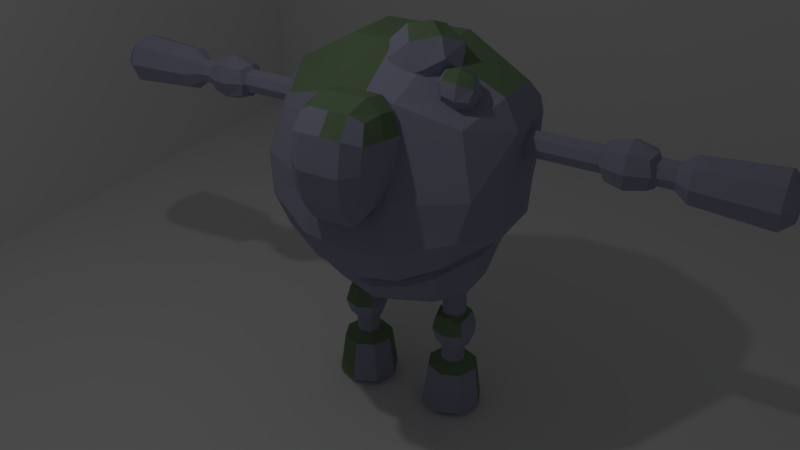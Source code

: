# Source: HommeCaillou.blend  (saved by Blender 2.79.0; exported with 4.5.12 LTS)
import bpy
from mathutils import Matrix  # noqa: F401  (used for matrix-valued properties, if any)

bpy.ops.wm.read_factory_settings(use_empty=True)
scene = bpy.context.scene
scene.name = 'Scene'

# ---- collections
col_collection_1 = bpy.data.collections.new('Collection 1'); scene.collection.children.link(col_collection_1)

# ---- materials (node trees are filled in below, after node groups)
mat_stoneskin = bpy.data.materials.new('stoneskin')
mat_stoneskin.alpha_threshold = 0.0
mat_stoneskin.use_transparent_shadow = False
mat_stoneskin.diffuse_color = (0.3704, 0.3794, 0.5105, 1.0)
mat_stoneskin.roughness = 0.5
mat_stoneskin.specular_intensity = 0.0
mat_stoneskin.line_color = (0.0, 0.0, 0.0, 1.0)
mat_moss = bpy.data.materials.new('moss')
mat_moss.alpha_threshold = 0.0
mat_moss.use_transparent_shadow = False
mat_moss.diffuse_color = (0.1983, 0.2957, 0.1666, 1.0)
mat_moss.roughness = 0.5
mat_moss.specular_intensity = 0.0

# ---- material node trees

# ---- world
world_world = bpy.data.worlds.new('World'); scene.world = world_world
world_world.color = (0.05088, 0.05088, 0.05088)
world_world.use_sun_shadow = False
world_world.sun_shadow_jitter_overblur = 0.0
world_world.cycles.sampling_method = 'MANUAL'

# ---- cameras
cam_camera = bpy.data.cameras.new('Camera')
cam_camera.clip_end = 100.0
cam_camera.lens = 35.0
cam_camera.sensor_width = 32.0
cam_camera.sensor_height = 18.0
cam_camera.ortho_scale = 7.314
cam_camera.dof.focus_distance = 0.0
cam_camera.dof.aperture_fstop = 128.0

# ---- lights
light_lamp = bpy.data.lights.new('Lamp', 'POINT')
light_lamp.transmission_factor = 0.0
light_lamp.cutoff_distance = 30.0
light_lamp.energy = 100.0
light_lamp.shadow_buffer_clip_start = 1.001
light_lamp.shadow_soft_size = 0.1
light_lamp.shadow_maximum_resolution = 0.006
light_lamp.use_absolute_resolution = True

# ---- meshes
me_plane = bpy.data.meshes.new('Plane')
me_plane.from_pydata([(-1.0, -1.0, 0.0), (1.0, -1.0, 0.0), (-1.0, 1.0, 0.0), (1.0, 1.0, 0.0), (-1.0, 1.0, 1.027), (1.0, 1.0, 1.027), (-1.0, -1.0, 1.022), (-1.0, 1.0, 1.022)], [], [(0, 1, 3, 2), (2, 3, 5, 4), (0, 2, 7, 6)])
me_plane.use_remesh_preserve_volume = False
me_plane.use_remesh_preserve_attributes = False
me_plane.use_mirror_vertex_groups = False
me_plane.update()
me_cube = bpy.data.meshes.new('Cube')
me_cube.from_pydata([(0.748, 0.6896, -0.6905), (0.748, -0.6868, -0.6905), (1.0, 0.7963, 1.299), (1.0, -0.7985, 1.299), (0.8591, 0.2443, -0.8886), (0.8591, -0.2414, -0.8886), (0.4238, 0.7626, -0.7673), (-0.702, 0.6625, 0.04523), (1.11, 0.8842, 1.126), (0.4238, -0.7854, -0.7673), (-0.6712, 0.6471, -0.1375), (1.199, -0.9573, 0.6553), (1.199, 0.2803, 1.497), (1.199, -0.2825, 1.497), (0.3529, 0.955, 1.497), (0.3529, -0.9573, 1.497), (0.399, 1.132, 1.105), (0.8674, -0.2313, -0.08373), (0.8406, -0.2276, -0.2647), (0.4361, -1.277, 0.5787), (0.8406, 0.2392, -0.2647), (0.8674, 0.2428, -0.08373), (1.37, 0.3085, 1.196), (1.37, -0.3107, 1.196), (0.4866, 0.3467, 1.896), (0.4866, -0.3489, 1.896), (0.4842, 0.2891, -1.091), (0.4842, -0.3119, -1.091), (0.35, -0.977, 0.7029), (0.35, -1.622, 0.706), (0.35, -0.8508, 1.363), (0.35, -1.473, 1.482), (0.392, -1.205, 0.6032), (0.392, -1.435, 0.5893), (0.2132, -0.9261, 0.6334), (0.392, -0.8693, 0.9301), (0.392, -0.8273, 1.15), (0.2132, -1.7, 0.6316), (0.392, -1.625, 1.026), (0.392, -1.574, 1.292), (0.392, -1.04, 1.463), (0.392, -1.26, 1.505), (0.2132, -0.777, 1.413), (0.2132, -1.523, 1.556), (0.2308, -0.6946, 1.167), (0.2308, -0.7525, 0.8646), (0.2308, -1.759, 1.001), (0.2308, -1.691, 1.358), (0.4768, -1.119, 0.9138), (0.4768, -1.396, 0.9365), (0.4768, -1.057, 1.237), (0.4768, -1.328, 1.289), (0.2415, -0.9905, 1.583), (0.2415, -1.262, 1.635), (0.2308, -1.195, 0.4313), (0.2308, -1.517, 0.3864), (1.142, 0.824, 0.3468), (1.097, -1.049, 0.2188), (0.469, 1.132, 0.3043), (0.469, -1.369, 0.063), (1.312, 0.3276, 0.508), (1.312, -0.3298, 0.508), (1.255, 0.1033, 1.063), (1.255, 0.146, 0.9601), (2.166, 0.146, 0.9601), (0.9745, 0.146, 0.9601), (2.166, 0.1033, 1.063), (0.9745, 0.1033, 1.063), (2.166, -2.431e-07, 1.106), (0.9745, 2.559e-08, 1.106), (2.166, -0.1033, 1.063), (0.9745, -0.1033, 1.063), (2.166, -0.146, 0.9601), (0.9745, -0.146, 0.9601), (2.166, -0.1033, 0.8568), (0.9745, -0.1033, 0.8568), (2.166, -1.958e-07, 0.8141), (0.9745, 7.295e-08, 0.8141), (2.166, 0.1033, 0.8568), (0.9745, 0.1033, 0.8568), (1.255, -2.041e-08, 1.106), (1.255, -0.1033, 1.063), (1.255, -0.146, 0.9601), (1.255, -0.1033, 0.8568), (1.255, 2.695e-08, 0.8141), (1.255, 0.1033, 0.8568), (2.206, -0.1568, 0.8097), (2.206, -0.1568, 1.123), (2.206, 0.1568, 0.8097), (2.206, 0.1568, 1.123), (2.611, -0.1568, 0.8097), (2.611, -0.1568, 1.123), (2.611, 0.1568, 0.8097), (2.611, 0.1568, 1.123), (2.16, -9.011e-08, 0.7745), (2.16, -0.192, 0.9665), (2.16, -9.011e-08, 1.158), (2.16, 0.192, 0.9665), (2.408, 0.192, 0.7745), (2.408, 0.192, 1.158), (2.656, 0.192, 0.9665), (2.656, -9.011e-08, 0.7745), (2.656, -9.011e-08, 1.158), (2.656, -0.192, 0.9665), (2.408, -0.192, 0.7745), (2.408, -0.192, 1.158), (2.408, -9.011e-08, 0.6949), (2.057, -9.011e-08, 0.9665), (2.408, 0.2715, 0.9665), (2.759, -9.011e-08, 0.9665), (2.408, -0.2715, 0.9665), (2.408, -9.011e-08, 1.238), (2.863, 0.1033, 1.063), (2.863, 0.146, 0.9601), (3.929, 0.1615, 0.832), (2.583, 0.146, 0.9601), (3.929, 3.411e-08, 0.7789), (2.583, 0.1033, 1.063), (3.929, -0.1615, 0.832), (2.583, 2.559e-08, 1.106), (3.929, -0.2284, 0.9601), (2.583, -0.1033, 1.063), (3.929, -0.1615, 1.088), (2.583, -0.146, 0.9601), (3.929, -3.998e-08, 1.141), (2.583, -0.1033, 0.8568), (3.929, 0.2284, 0.9601), (2.583, 7.295e-08, 0.8141), (3.929, 0.1615, 1.088), (2.583, 0.1033, 0.8568), (2.863, -2.041e-08, 1.106), (2.863, -0.1033, 1.063), (2.863, -0.146, 0.9601), (2.863, -0.1033, 0.8568), (2.863, 2.695e-08, 0.8141), (2.863, 0.1033, 0.8568), (3.009, -0.1789, 1.139), (3.009, -0.2531, 0.9601), (3.009, -0.1789, 0.7811), (3.009, 0.1789, 1.139), (3.009, 0.1789, 0.7811), (3.009, 0.2531, 0.9601), (3.009, -4.094e-08, 1.213), (3.009, 4.114e-08, 0.707), (3.806, -0.2204, 1.181), (3.806, -0.2204, 0.7397), (3.806, 0.2204, 1.181), (3.806, 0.3117, 0.9601), (3.806, -5.335e-08, 1.272), (3.806, 4.776e-08, 0.6484), (3.806, -0.3117, 0.9601), (3.806, 0.2204, 0.7397), (0.7006, 0.1033, -0.9916), (0.5974, 0.146, -0.9916), (0.5974, 0.146, -1.443), (0.5974, 0.146, -0.8145), (0.7006, 0.1033, -1.443), (0.7006, 0.1033, -0.8145), (0.7434, 9.837e-08, -1.443), (0.7434, 2.069e-07, -0.8145), (0.7006, -0.1033, -1.443), (0.7006, -0.1033, -0.8145), (0.5974, -0.146, -1.443), (0.5974, -0.146, -0.8145), (0.4941, -0.1033, -1.443), (0.4941, -0.1033, -0.8145), (0.4513, 1.065e-07, -1.443), (0.4513, 2.151e-07, -0.8145), (0.4941, 0.1033, -1.443), (0.4941, 0.1033, -0.8145), (0.7434, 1.986e-07, -0.9916), (0.7006, -0.1033, -0.9916), (0.5974, -0.146, -0.9916), (0.4941, -0.1033, -0.9916), (0.4513, 2.067e-07, -0.9916), (0.4941, 0.1033, -0.9916), (0.447, -0.1568, -1.39), (0.7605, -0.1568, -1.39), (0.447, 0.1568, -1.39), (0.7605, 0.1568, -1.39), (0.447, -0.1568, -1.738), (0.7605, -0.1568, -1.738), (0.447, 0.1568, -1.738), (0.7605, 0.1568, -1.738), (0.4117, 2.06e-07, -1.351), (0.6037, -0.192, -1.351), (0.7957, 2.576e-07, -1.351), (0.6037, 0.192, -1.351), (0.4117, 0.192, -1.564), (0.7957, 0.192, -1.564), (0.6037, 0.192, -1.777), (0.4117, 2.726e-07, -1.777), (0.7957, 3.242e-07, -1.777), (0.6037, -0.192, -1.777), (0.4117, -0.192, -1.564), (0.7957, -0.192, -1.564), (0.3322, 2.286e-07, -1.564), (0.6037, 2.18e-07, -1.263), (0.6037, 0.2715, -1.564), (0.6037, 3.122e-07, -1.865), (0.6037, -0.2715, -1.564), (0.8753, 3.016e-07, -1.564), (0.7006, 0.1033, -2.008), (0.5974, 0.146, -2.008), (0.4426, 0.1951, -2.657), (0.5974, 0.146, -1.711), (0.3785, 5.798e-07, -2.657), (0.7006, 0.1033, -1.711), (0.4426, -0.1951, -2.657), (0.7434, 4.231e-07, -1.711), (0.5974, -0.276, -2.657), (0.7006, -0.1033, -1.711), (0.7522, -0.1951, -2.657), (0.5974, -0.146, -1.711), (0.8163, 5.492e-07, -2.657), (0.4941, -0.1033, -1.711), (0.5974, 0.276, -2.657), (0.4513, 4.312e-07, -1.711), (0.7522, 0.1951, -2.657), (0.4941, 0.1033, -1.711), (0.7434, 4.147e-07, -2.008), (0.7006, -0.1033, -2.008), (0.5974, -0.146, -2.008), (0.4941, -0.1033, -2.008), (0.4513, 4.228e-07, -2.008), (0.4941, 0.1033, -2.008), (0.8136, -0.2162, -2.1), (0.5974, -0.3058, -2.1), (0.3811, -0.2162, -2.1), (0.8136, 0.2162, -2.1), (0.3811, 0.2162, -2.1), (0.5974, 0.3058, -2.1), (0.9031, 4.104e-07, -2.1), (0.2916, 4.274e-07, -2.1), (0.8637, -0.2663, -2.628), (0.3311, -0.2663, -2.628), (0.8637, 0.2663, -2.628), (0.5974, 0.3766, -2.628), (0.974, 5.343e-07, -2.628), (0.2207, 5.552e-07, -2.628), (0.5974, -0.3766, -2.628), (0.3311, 0.2663, -2.628), (-0.748, 0.6896, -0.6905), (-0.748, -0.6868, -0.6905), (-1.0, 0.7963, 1.299), (-1.0, -0.7985, 1.299), (-0.8591, 0.2443, -0.8886), (-0.8591, -0.2414, -0.8886), (-0.4238, 0.7626, -0.7673), (0.3428, -0.7024, -0.5335), (-1.11, 0.8842, 1.126), (-0.4238, -0.7854, -0.7673), (0.3421, -0.7543, -0.3928), (-1.199, -0.9573, 0.6553), (-1.199, 0.2803, 1.497), (-1.199, -0.2825, 1.497), (-0.3529, 0.955, 1.497), (-0.3529, -0.9573, 1.497), (-0.399, 1.132, 1.105), (0.3407, 0.8307, -0.09491), (0.3437, 0.7965, -0.2602), (-0.4361, -1.277, 0.5787), (0.6276, -0.6782, -0.1875), (0.5994, -0.6449, -0.3582), (-1.37, 0.3085, 1.196), (-1.37, -0.3107, 1.196), (-0.4866, 0.3467, 1.896), (-0.4866, -0.3489, 1.896), (-0.4842, 0.2891, -1.091), (-0.4842, -0.3119, -1.091), (-0.35, -0.977, 0.7029), (-0.35, -1.622, 0.706), (-0.35, -0.8508, 1.363), (-0.35, -1.473, 1.482), (-0.392, -1.205, 0.6032), (-0.392, -1.435, 0.5893), (-0.2132, -0.9261, 0.6334), (-0.392, -0.8693, 0.9301), (-0.392, -0.8273, 1.15), (-0.2132, -1.7, 0.6316), (-0.392, -1.625, 1.026), (-0.392, -1.574, 1.292), (-0.392, -1.04, 1.463), (-0.392, -1.26, 1.505), (-0.2132, -0.777, 1.413), (-0.2132, -1.523, 1.556), (-0.2308, -0.6946, 1.167), (-0.2308, -0.7525, 0.8646), (-0.2308, -1.759, 1.001), (-0.2308, -1.691, 1.358), (-0.4768, -1.119, 0.9138), (-0.4768, -1.396, 0.9365), (-0.4768, -1.057, 1.237), (-0.4768, -1.328, 1.289), (-0.2415, -0.9905, 1.583), (-0.2415, -1.262, 1.635), (-0.2308, -1.195, 0.4313), (-0.2308, -1.517, 0.3864), (0.0, -0.9261, 0.6334), (0.0, -1.7, 0.6316), (0.0, -0.777, 1.413), (0.0, -1.523, 1.556), (0.0, -0.6946, 1.167), (0.0, -0.7525, 0.8646), (0.0, -1.759, 1.001), (0.0, -1.691, 1.358), (0.0, -0.9905, 1.583), (0.0, -1.262, 1.635), (0.0, -1.195, 0.4313), (0.0, -1.517, 0.3864), (2.372e-09, 0.8266, -0.8886), (2.372e-09, -0.8238, -0.8886), (0.0, 0.955, 1.497), (0.0, -0.9573, 1.497), (0.0, 1.132, 1.105), (0.6712, 0.6471, -0.1375), (0.702, 0.6625, 0.04523), (0.0, -1.277, 0.5787), (0.0, 0.3467, 1.896), (0.0, -0.3489, 1.896), (2.372e-09, 0.3363, -1.214), (2.372e-09, -0.3334, -1.214), (-1.126, 0.872, 0.3312), (-1.097, -1.049, 0.2188), (-0.469, 1.132, 0.3043), (-0.469, -1.369, 0.063), (-1.312, 0.3276, 0.508), (-1.312, -0.3298, 0.508), (0.0, -1.369, 0.005867), (0.0, 1.173, 0.3043), (-1.255, 0.1033, 1.063), (-1.255, 0.146, 0.9601), (-2.166, 0.146, 0.9601), (-0.9745, 0.146, 0.9601), (-2.166, 0.1033, 1.063), (-0.9745, 0.1033, 1.063), (-2.166, -2.431e-07, 1.106), (-0.9745, 2.559e-08, 1.106), (-2.166, -0.1033, 1.063), (-0.9745, -0.1033, 1.063), (-2.166, -0.146, 0.9601), (-0.9745, -0.146, 0.9601), (-2.166, -0.1033, 0.8568), (-0.9745, -0.1033, 0.8568), (-2.166, -1.958e-07, 0.8141), (-0.9745, 7.295e-08, 0.8141), (-2.166, 0.1033, 0.8568), (-0.9745, 0.1033, 0.8568), (-1.255, -2.041e-08, 1.106), (-1.255, -0.1033, 1.063), (-1.255, -0.146, 0.9601), (-1.255, -0.1033, 0.8568), (-1.255, 2.695e-08, 0.8141), (-1.255, 0.1033, 0.8568), (-2.206, -0.1568, 0.8097), (-2.206, -0.1568, 1.123), (-2.206, 0.1568, 0.8097), (-2.206, 0.1568, 1.123), (-2.611, -0.1568, 0.8097), (-2.611, -0.1568, 1.123), (-2.611, 0.1568, 0.8097), (-2.611, 0.1568, 1.123), (-2.16, -9.011e-08, 0.7745), (-2.16, -0.192, 0.9665), (-2.16, -9.011e-08, 1.158), (-2.16, 0.192, 0.9665), (-2.408, 0.192, 0.7745), (-2.408, 0.192, 1.158), (-2.656, 0.192, 0.9665), (-2.656, -9.011e-08, 0.7745), (-2.656, -9.011e-08, 1.158), (-2.656, -0.192, 0.9665), (-2.408, -0.192, 0.7745), (-2.408, -0.192, 1.158), (-2.408, -9.011e-08, 0.6949), (-2.057, -9.011e-08, 0.9665), (-2.408, 0.2715, 0.9665), (-2.759, -9.011e-08, 0.9665), (-2.408, -0.2715, 0.9665), (-2.408, -9.011e-08, 1.238), (-2.863, 0.1033, 1.063), (-2.863, 0.146, 0.9601), (-3.929, 0.1615, 0.832), (-2.583, 0.146, 0.9601), (-3.929, 3.411e-08, 0.7789), (-2.583, 0.1033, 1.063), (-3.929, -0.1615, 0.832), (-2.583, 2.559e-08, 1.106), (-3.929, -0.2284, 0.9601), (-2.583, -0.1033, 1.063), (-3.929, -0.1615, 1.088), (-2.583, -0.146, 0.9601), (-3.929, -3.998e-08, 1.141), (-2.583, -0.1033, 0.8568), (-3.929, 0.2284, 0.9601), (-2.583, 7.295e-08, 0.8141), (-3.929, 0.1615, 1.088), (-2.583, 0.1033, 0.8568), (-2.863, -2.041e-08, 1.106), (-2.863, -0.1033, 1.063), (-2.863, -0.146, 0.9601), (-2.863, -0.1033, 0.8568), (-2.863, 2.695e-08, 0.8141), (-2.863, 0.1033, 0.8568), (-3.009, -0.1789, 1.139), (-3.009, -0.2531, 0.9601), (-3.009, -0.1789, 0.7811), (-3.009, 0.1789, 1.139), (-3.009, 0.1789, 0.7811), (-3.009, 0.2531, 0.9601), (-3.009, -4.094e-08, 1.213), (-3.009, 4.114e-08, 0.707), (-3.806, -0.2204, 1.181), (-3.806, -0.2204, 0.7397), (-3.806, 0.2204, 1.181), (-3.806, 0.3117, 0.9601), (-3.806, -5.335e-08, 1.272), (-3.806, 4.776e-08, 0.6484), (-3.806, -0.3117, 0.9601), (-3.806, 0.2204, 0.7397), (-0.7006, 0.1033, -0.9916), (-0.5974, 0.146, -0.9916), (-0.5974, 0.146, -1.443), (-0.5974, 0.146, -0.8145), (-0.7006, 0.1033, -1.443), (-0.7006, 0.1033, -0.8145), (-0.7434, 9.837e-08, -1.443), (-0.7434, 2.069e-07, -0.8145), (-0.7006, -0.1033, -1.443), (-0.7006, -0.1033, -0.8145), (-0.5974, -0.146, -1.443), (-0.5974, -0.146, -0.8145), (-0.4941, -0.1033, -1.443), (-0.4941, -0.1033, -0.8145), (-0.4513, 1.065e-07, -1.443), (-0.4513, 2.151e-07, -0.8145), (-0.4941, 0.1033, -1.443), (-0.4941, 0.1033, -0.8145), (-0.7434, 1.986e-07, -0.9916), (-0.7006, -0.1033, -0.9916), (-0.5974, -0.146, -0.9916), (-0.4941, -0.1033, -0.9916), (-0.4513, 2.067e-07, -0.9916), (-0.4941, 0.1033, -0.9916), (-0.447, -0.1568, -1.39), (-0.7605, -0.1568, -1.39), (-0.447, 0.1568, -1.39), (-0.7605, 0.1568, -1.39), (-0.447, -0.1568, -1.738), (-0.7605, -0.1568, -1.738), (-0.447, 0.1568, -1.738), (-0.7605, 0.1568, -1.738), (-0.4117, 2.06e-07, -1.351), (-0.6037, -0.192, -1.351), (-0.7957, 2.576e-07, -1.351), (-0.6037, 0.192, -1.351), (-0.4117, 0.192, -1.564), (-0.7957, 0.192, -1.564), (-0.6037, 0.192, -1.777), (-0.4117, 2.726e-07, -1.777), (-0.7957, 3.242e-07, -1.777), (-0.6037, -0.192, -1.777), (-0.4117, -0.192, -1.564), (-0.7957, -0.192, -1.564), (-0.3322, 2.286e-07, -1.564), (-0.6037, 2.18e-07, -1.263), (-0.6037, 0.2715, -1.564), (-0.6037, 3.122e-07, -1.865), (-0.6037, -0.2715, -1.564), (-0.8753, 3.016e-07, -1.564), (-0.7006, 0.1033, -2.008), (-0.5974, 0.146, -2.008), (-0.4426, 0.1951, -2.657), (-0.5974, 0.146, -1.711), (-0.3785, 5.798e-07, -2.657), (-0.7006, 0.1033, -1.711), (-0.4426, -0.1951, -2.657), (-0.7434, 4.231e-07, -1.711), (-0.5974, -0.276, -2.657), (-0.7006, -0.1033, -1.711), (-0.7522, -0.1951, -2.657), (-0.5974, -0.146, -1.711), (-0.8163, 5.492e-07, -2.657), (-0.4941, -0.1033, -1.711), (-0.5974, 0.276, -2.657), (-0.4513, 4.312e-07, -1.711), (-0.7522, 0.1951, -2.657), (-0.4941, 0.1033, -1.711), (-0.7434, 4.147e-07, -2.008), (-0.7006, -0.1033, -2.008), (-0.5974, -0.146, -2.008), (-0.4941, -0.1033, -2.008), (-0.4513, 4.228e-07, -2.008), (-0.4941, 0.1033, -2.008), (-0.8136, -0.2162, -2.1), (-0.5974, -0.3058, -2.1), (-0.3811, -0.2162, -2.1), (-0.8136, 0.2162, -2.1), (-0.3811, 0.2162, -2.1), (-0.5974, 0.3058, -2.1), (-0.9031, 4.104e-07, -2.1), (-0.2916, 4.274e-07, -2.1), (-0.8637, -0.2663, -2.628), (-0.3311, -0.2663, -2.628), (-0.8637, 0.2663, -2.628), (-0.5974, 0.3766, -2.628), (-0.974, 5.343e-07, -2.628), (-0.2207, 5.552e-07, -2.628), (-0.5974, -0.3766, -2.628), (-0.3311, 0.2663, -2.628), (0.2964, -0.289, 1.38), (0.2446, -0.6349, 1.645), (0.02683, -0.04616, 1.656), (-0.02494, -0.392, 1.921), (0.7093, -0.1739, 1.594), (0.6575, -0.5197, 1.859), (0.4397, 0.06901, 1.87), (0.388, -0.2768, 2.135), (0.121, -0.1417, 1.465), (0.2544, -0.5022, 1.458), (0.0576, -0.5652, 1.789), (-0.07574, -0.2047, 1.796), (0.2088, 0.07758, 1.764), (0.1454, -0.346, 2.089), (0.43, -0.06367, 2.057), (0.6267, -0.0006252, 1.726), (0.5633, -0.4242, 2.05), (0.7601, -0.3611, 1.719), (0.5389, -0.2199, 1.426), (0.4755, -0.6434, 1.751), (0.2973, -0.5824, 1.987), (0.387, 0.01657, 1.528), (0.5756, -0.4933, 1.518), (0.6998, -0.1832, 1.942), (0.1088, -0.07259, 1.996), (-0.01543, -0.3827, 1.573), (0.6744, -0.5367, 1.446), (0.7377, -0.7312, 1.58), (0.6517, -0.4014, 1.66), (0.7149, -0.5959, 1.794), (0.9307, -0.4775, 1.4), (0.994, -0.672, 1.535), (0.908, -0.3422, 1.614), (0.9712, -0.5367, 1.749), (0.6272, -0.4539, 1.543), (0.6798, -0.6558, 1.494), (0.7046, -0.6921, 1.708), (0.652, -0.4901, 1.756), (0.7702, -0.3347, 1.646), (0.8476, -0.5729, 1.811), (0.9659, -0.4176, 1.7), (0.9411, -0.3813, 1.487), (1.018, -0.6195, 1.651), (0.9937, -0.5833, 1.438), (0.798, -0.5005, 1.384), (0.8755, -0.7387, 1.548), (0.8776, -0.7051, 1.714), (0.7681, -0.3683, 1.481), (0.8425, -0.6539, 1.412), (1.045, -0.4854, 1.558), (0.8032, -0.4195, 1.783), (0.6009, -0.588, 1.637), (-0.6276, -0.6782, -0.1875), (-0.5994, -0.6449, -0.3582), (-0.3407, 0.8307, -0.09491), (-0.3437, 0.7965, -0.2602), (-0.3428, -0.7024, -0.5335), (-0.3421, -0.7543, -0.3928), (-0.8406, 0.2392, -0.2647), (-0.8674, 0.2428, -0.08373), (-0.8674, -0.2313, -0.08373), (-0.8406, -0.2276, -0.2647), (9.124e-09, 0.8564, -0.2628), (9.124e-09, 0.8821, -0.09469), (9.124e-09, -0.7527, -0.5049), (9.124e-09, -0.7096, -0.6519), (1.043, 0.955, 0.1157), (0.9674, 0.9051, 0.0453), (0.8648, -0.9423, -0.1875), (0.9441, -1.006, -0.1205), (0.4694, 1.137, -0.09485), (0.4917, 1.206, -0.02991), (0.4951, -1.134, -0.3472), (0.4707, -1.046, -0.3927), (1.269, 0.3419, -0.0102), (1.195, 0.3268, -0.08367), (1.195, -0.3264, -0.08367), (1.269, -0.3442, -0.0102), (-0.9674, 0.9051, 0.0453), (-1.043, 0.955, 0.1157), (-0.9441, -1.006, -0.1205), (-0.8648, -0.9423, -0.1875), (-0.4917, 1.206, -0.02991), (-0.4694, 1.137, -0.09485), (-0.4707, -1.046, -0.3927), (-0.4951, -1.134, -0.3472), (-1.195, 0.3268, -0.08367), (-1.269, 0.3419, -0.0102), (-1.269, -0.3442, -0.0102), (-1.195, -0.3264, -0.08367), (2.064e-09, 1.207, -0.09463), (0.0, 1.275, -0.02951), (0.0, -1.13, -0.4576), (2.111e-09, -1.043, -0.5048), (0.7955, 0.7627, -0.1374), (0.8312, 0.7922, -0.2084), (0.7521, -0.7909, -0.423), (0.7102, -0.7684, -0.3582), (0.4308, 0.9661, -0.3231), (0.4072, 0.9395, -0.2601), (0.4056, -0.8354, -0.5334), (0.4288, -0.8606, -0.5967), (0.9961, 0.2792, -0.2646), (1.035, 0.2893, -0.3311), (1.035, -0.2865, -0.3311), (0.9961, -0.2739, -0.2646), (-0.8312, 0.7922, -0.2084), (-0.7955, 0.7627, -0.1374), (-0.7102, -0.7684, -0.3582), (-0.7521, -0.7909, -0.423), (-0.4072, 0.9395, -0.2601), (-0.4308, 0.9661, -0.3231), (-0.4288, -0.8606, -0.5967), (-0.4056, -0.8354, -0.5334), (-1.035, 0.2893, -0.3311), (-0.9961, 0.2792, -0.2646), (-0.9961, -0.2739, -0.2646), (-1.035, -0.2865, -0.3311), (2.372e-09, 1.045, -0.3277), (4.26e-09, 1.01, -0.2627), (4.308e-09, -0.8436, -0.6519), (2.372e-09, -0.8768, -0.7185)], [], [(23, 13, 3, 11), (2, 8, 16, 14), (609, 629, 572, 260), (577, 585, 21, 316), (586, 578, 262, 17), (57, 11, 19, 59), (11, 3, 15, 19), (607, 615, 18, 263), (61, 23, 11, 57), (578, 583, 252, 262), (618, 623, 566, 563), (56, 8, 22, 60), (60, 22, 23, 61), (8, 2, 12, 22), (22, 12, 13, 23), (13, 25, 15, 3), (2, 14, 24, 12), (12, 24, 25, 13), (0, 4, 26, 6), (4, 5, 27, 26), (5, 1, 9, 27), (51, 41, 31, 39), (30, 36, 44, 42), (36, 35, 45, 44), (35, 28, 34, 45), (29, 38, 46, 37), (38, 39, 47, 46), (39, 31, 43, 47), (33, 49, 38, 29), (49, 51, 39, 38), (28, 35, 48, 32), (32, 48, 49, 33), (35, 36, 50, 48), (48, 50, 51, 49), (36, 30, 40, 50), (50, 40, 41, 51), (41, 53, 43, 31), (30, 42, 52, 40), (40, 52, 53, 41), (28, 32, 54, 34), (32, 33, 55, 54), (33, 29, 37, 55), (55, 37, 299, 309), (54, 55, 309, 308), (34, 54, 308, 298), (52, 306, 307, 53), (42, 300, 306, 52), (53, 307, 301, 43), (47, 43, 301, 305), (46, 47, 305, 304), (37, 46, 304, 299), (45, 34, 298, 303), (44, 45, 303, 302), (42, 44, 302, 300), (27, 9, 311, 321), (26, 27, 321, 320), (6, 26, 320, 310), (24, 318, 319, 25), (14, 312, 318, 24), (25, 319, 313, 15), (19, 15, 313, 317), (59, 19, 317, 328), (585, 586, 17, 21), (583, 603, 574, 252), (615, 612, 20, 18), (14, 16, 314, 312), (16, 58, 329, 314), (588, 593, 564, 7), (620, 617, 10, 565), (612, 604, 315, 20), (600, 580, 259, 573), (630, 610, 249, 575), (8, 56, 58, 16), (111, 96, 87, 105), (66, 62, 80, 68), (63, 65, 67, 62), (68, 80, 81, 70), (62, 67, 69, 80), (110, 105, 87, 95), (70, 81, 82, 72), (80, 69, 71, 81), (109, 102, 91, 103), (72, 82, 83, 74), (81, 71, 73, 82), (108, 99, 93, 100), (74, 83, 84, 76), (82, 73, 75, 83), (107, 96, 89, 97), (76, 84, 85, 78), (83, 75, 77, 84), (67, 65, 79, 77, 75, 73, 71, 69), (78, 85, 63, 64), (84, 77, 79, 85), (106, 101, 90, 104), (64, 63, 62, 66), (85, 79, 65, 63), (64, 66, 68, 70, 72, 74, 76, 78), (94, 106, 104, 86), (88, 98, 106, 94), (98, 92, 101, 106), (94, 107, 97, 88), (86, 95, 107, 94), (95, 87, 96, 107), (98, 108, 100, 92), (88, 97, 108, 98), (97, 89, 99, 108), (101, 109, 103, 90), (92, 100, 109, 101), (100, 93, 102, 109), (104, 110, 95, 86), (90, 103, 110, 104), (103, 91, 105, 110), (102, 111, 105, 91), (93, 99, 111, 102), (99, 89, 96, 111), (148, 144, 122, 124), (113, 115, 117, 112), (146, 148, 124, 128), (112, 117, 119, 130), (145, 149, 116, 118), (130, 119, 121, 131), (150, 145, 118, 120), (131, 121, 123, 132), (147, 146, 128, 126), (132, 123, 125, 133), (151, 147, 126, 114), (133, 125, 127, 134), (117, 115, 129, 127, 125, 123, 121, 119), (149, 151, 114, 116), (134, 127, 129, 135), (144, 150, 120, 122), (135, 129, 115, 113), (131, 132, 137, 136), (134, 135, 140, 143), (135, 113, 141, 140), (113, 112, 139, 141), (132, 133, 138, 137), (133, 134, 143, 138), (112, 130, 142, 139), (130, 131, 136, 142), (136, 137, 150, 144), (143, 140, 151, 149), (140, 141, 147, 151), (141, 139, 146, 147), (137, 138, 145, 150), (138, 143, 149, 145), (139, 142, 148, 146), (142, 136, 144, 148), (114, 126, 128, 124, 122, 120, 118, 116), (201, 186, 177, 195), (156, 152, 170, 158), (153, 155, 157, 152), (158, 170, 171, 160), (152, 157, 159, 170), (200, 195, 177, 185), (160, 171, 172, 162), (170, 159, 161, 171), (199, 192, 181, 193), (162, 172, 173, 164), (171, 161, 163, 172), (198, 189, 183, 190), (164, 173, 174, 166), (172, 163, 165, 173), (197, 186, 179, 187), (166, 174, 175, 168), (173, 165, 167, 174), (157, 155, 169, 167, 165, 163, 161, 159), (168, 175, 153, 154), (174, 167, 169, 175), (196, 191, 180, 194), (154, 153, 152, 156), (175, 169, 155, 153), (154, 156, 158, 160, 162, 164, 166, 168), (184, 196, 194, 176), (178, 188, 196, 184), (188, 182, 191, 196), (184, 197, 187, 178), (176, 185, 197, 184), (185, 177, 186, 197), (188, 198, 190, 182), (178, 187, 198, 188), (187, 179, 189, 198), (191, 199, 193, 180), (182, 190, 199, 191), (190, 183, 192, 199), (194, 200, 185, 176), (180, 193, 200, 194), (193, 181, 195, 200), (192, 201, 195, 181), (183, 189, 201, 192), (189, 179, 186, 201), (238, 234, 212, 214), (203, 205, 207, 202), (236, 238, 214, 218), (202, 207, 209, 220), (235, 239, 206, 208), (220, 209, 211, 221), (240, 235, 208, 210), (221, 211, 213, 222), (237, 236, 218, 216), (222, 213, 215, 223), (241, 237, 216, 204), (223, 215, 217, 224), (207, 205, 219, 217, 215, 213, 211, 209), (239, 241, 204, 206), (224, 217, 219, 225), (234, 240, 210, 212), (225, 219, 205, 203), (221, 222, 227, 226), (224, 225, 230, 233), (225, 203, 231, 230), (203, 202, 229, 231), (222, 223, 228, 227), (223, 224, 233, 228), (202, 220, 232, 229), (220, 221, 226, 232), (226, 227, 240, 234), (233, 230, 241, 239), (230, 231, 237, 241), (231, 229, 236, 237), (227, 228, 235, 240), (228, 233, 239, 235), (229, 232, 238, 236), (232, 226, 234, 238), (204, 216, 218, 214, 212, 210, 208, 206), (265, 253, 245, 255), (244, 256, 258, 250), (243, 251, 622, 619), (322, 324, 592, 589), (591, 599, 570, 562), (323, 325, 261, 253), (253, 261, 257, 245), (593, 600, 573, 564), (327, 323, 253, 265), (617, 625, 568, 10), (315, 260, 259, 316), (322, 326, 264, 250), (326, 327, 265, 264), (250, 264, 254, 244), (264, 265, 255, 254), (255, 245, 257, 267), (244, 254, 266, 256), (254, 255, 267, 266), (242, 248, 268, 246), (246, 268, 269, 247), (247, 269, 251, 243), (293, 281, 273, 283), (272, 284, 286, 278), (278, 286, 287, 277), (277, 287, 276, 270), (271, 279, 288, 280), (280, 288, 289, 281), (281, 289, 285, 273), (275, 271, 280, 291), (291, 280, 281, 293), (270, 274, 290, 277), (274, 275, 291, 290), (277, 290, 292, 278), (290, 291, 293, 292), (278, 292, 282, 272), (292, 293, 283, 282), (283, 273, 285, 295), (272, 282, 294, 284), (282, 283, 295, 294), (270, 276, 296, 274), (274, 296, 297, 275), (275, 297, 279, 271), (297, 309, 299, 279), (296, 308, 309, 297), (276, 298, 308, 296), (294, 295, 307, 306), (284, 294, 306, 300), (295, 285, 301, 307), (289, 305, 301, 285), (288, 304, 305, 289), (279, 299, 304, 288), (287, 303, 298, 276), (286, 302, 303, 287), (284, 300, 302, 286), (269, 321, 311, 251), (268, 320, 321, 269), (248, 310, 320, 268), (266, 267, 319, 318), (256, 266, 318, 312), (267, 257, 313, 319), (261, 317, 313, 257), (325, 328, 317, 261), (599, 596, 569, 570), (603, 594, 567, 574), (625, 626, 571, 568), (256, 312, 314, 258), (258, 314, 329, 324), (594, 591, 562, 567), (626, 618, 563, 571), (623, 630, 575, 566), (250, 258, 324, 322), (379, 373, 355, 364), (334, 336, 348, 330), (331, 330, 335, 333), (336, 338, 349, 348), (330, 348, 337, 335), (378, 363, 355, 373), (338, 340, 350, 349), (348, 349, 339, 337), (377, 371, 359, 370), (340, 342, 351, 350), (349, 350, 341, 339), (376, 368, 361, 367), (342, 344, 352, 351), (350, 351, 343, 341), (375, 365, 357, 364), (344, 346, 353, 352), (351, 352, 345, 343), (335, 337, 339, 341, 343, 345, 347, 333), (346, 332, 331, 353), (352, 353, 347, 345), (374, 372, 358, 369), (332, 334, 330, 331), (353, 331, 333, 347), (332, 346, 344, 342, 340, 338, 336, 334), (362, 354, 372, 374), (356, 362, 374, 366), (366, 374, 369, 360), (362, 356, 365, 375), (354, 362, 375, 363), (363, 375, 364, 355), (366, 360, 368, 376), (356, 366, 376, 365), (365, 376, 367, 357), (369, 358, 371, 377), (360, 369, 377, 368), (368, 377, 370, 361), (372, 354, 363, 378), (358, 372, 378, 371), (371, 378, 373, 359), (370, 359, 373, 379), (361, 370, 379, 367), (367, 379, 364, 357), (416, 392, 390, 412), (381, 380, 385, 383), (414, 396, 392, 416), (380, 398, 387, 385), (413, 386, 384, 417), (398, 399, 389, 387), (418, 388, 386, 413), (399, 400, 391, 389), (415, 394, 396, 414), (400, 401, 393, 391), (419, 382, 394, 415), (401, 402, 395, 393), (385, 387, 389, 391, 393, 395, 397, 383), (417, 384, 382, 419), (402, 403, 397, 395), (412, 390, 388, 418), (403, 381, 383, 397), (399, 404, 405, 400), (402, 411, 408, 403), (403, 408, 409, 381), (381, 409, 407, 380), (400, 405, 406, 401), (401, 406, 411, 402), (380, 407, 410, 398), (398, 410, 404, 399), (404, 412, 418, 405), (411, 417, 419, 408), (408, 419, 415, 409), (409, 415, 414, 407), (405, 418, 413, 406), (406, 413, 417, 411), (407, 414, 416, 410), (410, 416, 412, 404), (382, 384, 386, 388, 390, 392, 396, 394), (469, 463, 445, 454), (424, 426, 438, 420), (421, 420, 425, 423), (426, 428, 439, 438), (420, 438, 427, 425), (468, 453, 445, 463), (428, 430, 440, 439), (438, 439, 429, 427), (467, 461, 449, 460), (430, 432, 441, 440), (439, 440, 431, 429), (466, 458, 451, 457), (432, 434, 442, 441), (440, 441, 433, 431), (465, 455, 447, 454), (434, 436, 443, 442), (441, 442, 435, 433), (425, 427, 429, 431, 433, 435, 437, 423), (436, 422, 421, 443), (442, 443, 437, 435), (464, 462, 448, 459), (422, 424, 420, 421), (443, 421, 423, 437), (422, 436, 434, 432, 430, 428, 426, 424), (452, 444, 462, 464), (446, 452, 464, 456), (456, 464, 459, 450), (452, 446, 455, 465), (444, 452, 465, 453), (453, 465, 454, 445), (456, 450, 458, 466), (446, 456, 466, 455), (455, 466, 457, 447), (459, 448, 461, 467), (450, 459, 467, 458), (458, 467, 460, 451), (462, 444, 453, 468), (448, 462, 468, 461), (461, 468, 463, 449), (460, 449, 463, 469), (451, 460, 469, 457), (457, 469, 454, 447), (506, 482, 480, 502), (471, 470, 475, 473), (504, 486, 482, 506), (470, 488, 477, 475), (503, 476, 474, 507), (488, 489, 479, 477), (508, 478, 476, 503), (489, 490, 481, 479), (505, 484, 486, 504), (490, 491, 483, 481), (509, 472, 484, 505), (491, 492, 485, 483), (475, 477, 479, 481, 483, 485, 487, 473), (507, 474, 472, 509), (492, 493, 487, 485), (502, 480, 478, 508), (493, 471, 473, 487), (489, 494, 495, 490), (492, 501, 498, 493), (493, 498, 499, 471), (471, 499, 497, 470), (490, 495, 496, 491), (491, 496, 501, 492), (470, 497, 500, 488), (488, 500, 494, 489), (494, 502, 508, 495), (501, 507, 509, 498), (498, 509, 505, 499), (499, 505, 504, 497), (495, 508, 503, 496), (496, 503, 507, 501), (497, 504, 506, 500), (500, 506, 502, 494), (472, 474, 476, 478, 480, 482, 486, 484), (535, 520, 513, 521), (534, 523, 517, 524), (533, 526, 515, 527), (532, 529, 511, 519), (531, 525, 514, 528), (530, 520, 511, 529), (526, 530, 529, 515), (517, 523, 530, 526), (523, 513, 520, 530), (518, 531, 528, 510), (512, 522, 531, 518), (522, 516, 525, 531), (528, 532, 519, 510), (514, 527, 532, 528), (527, 515, 529, 532), (525, 533, 527, 514), (516, 524, 533, 525), (524, 517, 526, 533), (522, 534, 524, 516), (512, 521, 534, 522), (521, 513, 523, 534), (518, 535, 521, 512), (510, 519, 535, 518), (519, 511, 520, 535), (561, 546, 539, 547), (560, 549, 543, 550), (559, 552, 541, 553), (558, 555, 537, 545), (557, 551, 540, 554), (556, 546, 537, 555), (552, 556, 555, 541), (543, 549, 556, 552), (549, 539, 546, 556), (544, 557, 554, 536), (538, 548, 557, 544), (548, 542, 551, 557), (554, 558, 545, 536), (540, 553, 558, 554), (553, 541, 555, 558), (551, 559, 553, 540), (542, 550, 559, 551), (550, 543, 552, 559), (548, 560, 550, 542), (538, 547, 560, 548), (547, 539, 549, 560), (544, 561, 547, 538), (536, 545, 561, 544), (545, 537, 546, 561), (247, 243, 619, 627), (251, 311, 631, 622), (610, 607, 263, 249), (621, 628, 310, 248), (616, 621, 248, 242), (324, 329, 601, 592), (576, 56, 60, 584), (597, 598, 327, 326), (5, 614, 606, 1), (596, 588, 7, 569), (246, 247, 627, 624), (579, 57, 59, 582), (589, 597, 326, 322), (9, 611, 631, 311), (605, 0, 6, 608), (262, 252, 249, 263), (17, 262, 263, 18), (316, 21, 20, 315), (21, 17, 18, 20), (260, 572, 573, 259), (252, 574, 575, 249), (7, 564, 565, 10), (563, 566, 567, 562), (571, 563, 562, 570), (10, 568, 569, 7), (568, 571, 570, 569), (564, 573, 572, 565), (566, 575, 574, 567), (584, 60, 61, 587), (595, 602, 328, 325), (0, 605, 613, 4), (4, 613, 614, 5), (590, 595, 325, 323), (608, 6, 310, 628), (56, 576, 581, 58), (629, 620, 565, 572), (58, 581, 601, 329), (587, 61, 57, 579), (598, 590, 323, 327), (582, 59, 328, 602), (242, 246, 624, 616), (1, 606, 611, 9), (581, 576, 577, 580), (579, 582, 583, 578), (587, 579, 578, 586), (576, 584, 585, 577), (584, 587, 586, 585), (601, 581, 580, 600), (582, 602, 603, 583), (589, 592, 593, 588), (595, 590, 591, 594), (590, 598, 599, 591), (597, 589, 588, 596), (598, 597, 596, 599), (592, 601, 600, 593), (602, 595, 594, 603), (580, 577, 316, 259), (605, 608, 609, 604), (611, 606, 607, 610), (606, 614, 615, 607), (613, 605, 604, 612), (614, 613, 612, 615), (608, 628, 629, 609), (631, 611, 610, 630), (621, 616, 617, 620), (619, 622, 623, 618), (627, 619, 618, 626), (616, 624, 625, 617), (624, 627, 626, 625), (628, 621, 620, 629), (622, 631, 630, 623), (604, 609, 260, 315)])
me_cube.polygons.foreach_set('material_index', [0, 0, 0, 0, 0, 0, 0, 0, 0, 0, 0, 0, 0, 0, 0, 0, 1, 1, 0, 0, 0, 1, 0, 0, 0, 0, 0, 0, 0, 0, 0, 0, 0, 0, 0, 1, 1, 0, 1, 0, 0, 0, 0, 0, 0, 1, 0, 1, 1, 0, 0, 0, 0, 0, 0, 0, 0, 1, 1, 0, 0, 0, 0, 0, 0, 0, 0, 0, 0, 0, 0, 0, 0, 0, 0, 0, 0, 0, 0, 0, 0, 0, 0, 0, 1, 0, 0, 0, 0, 0, 0, 0, 0, 0, 0, 0, 0, 0, 0, 0, 0, 0, 0, 1, 1, 1, 0, 0, 0, 0, 0, 0, 0, 0, 0, 0, 0, 0, 0, 0, 0, 0, 0, 0, 0, 0, 0, 0, 0, 0, 0, 0, 0, 0, 0, 0, 0, 0, 0, 0, 0, 0, 0, 0, 0, 0, 0, 0, 0, 0, 0, 0, 0, 0, 1, 0, 0, 0, 0, 0, 0, 0, 0, 1, 0, 0, 0, 0, 0, 0, 0, 0, 0, 0, 1, 0, 1, 1, 1, 0, 0, 0, 0, 0, 0, 1, 0, 0, 0, 0, 0, 0, 0, 0, 0, 0, 0, 0, 0, 0, 0, 0, 0, 0, 0, 0, 0, 0, 1, 1, 1, 1, 1, 1, 1, 1, 0, 0, 0, 0, 0, 1, 1, 0, 0, 0, 0, 0, 0, 0, 0, 0, 0, 0, 0, 0, 0, 0, 0, 0, 1, 0, 1, 0, 0, 0, 0, 0, 0, 0, 0, 0, 0, 0, 0, 0, 0, 0, 0, 0, 1, 1, 0, 1, 0, 0, 0, 0, 0, 0, 1, 0, 1, 0, 0, 0, 0, 0, 0, 0, 0, 0, 1, 1, 1, 0, 0, 0, 0, 0, 0, 0, 0, 0, 0, 0, 0, 0, 0, 0, 0, 0, 0, 0, 0, 0, 0, 1, 0, 0, 0, 0, 0, 0, 0, 0, 0, 0, 0, 0, 0, 0, 0, 0, 0, 0, 1, 1, 1, 0, 0, 0, 0, 0, 0, 0, 0, 0, 0, 0, 0, 0, 0, 0, 0, 0, 0, 0, 0, 0, 0, 0, 0, 0, 0, 0, 0, 0, 0, 0, 0, 0, 0, 0, 0, 0, 0, 0, 0, 0, 0, 0, 1, 0, 0, 0, 0, 1, 0, 0, 0, 0, 0, 0, 0, 0, 1, 0, 0, 0, 0, 0, 0, 0, 0, 0, 0, 0, 0, 1, 1, 1, 0, 1, 0, 0, 0, 0, 1, 0, 0, 1, 0, 0, 0, 0, 0, 0, 0, 0, 0, 0, 0, 0, 0, 0, 0, 0, 0, 0, 0, 1, 1, 1, 1, 1, 1, 1, 1, 1, 1, 0, 0, 0, 0, 0, 1, 0, 0, 1, 0, 0, 0, 0, 0, 1, 0, 0, 0, 0, 0, 0, 0, 0, 0, 1, 0, 0, 0, 0, 0, 0, 0, 1, 0, 0, 0, 0, 0, 1, 1, 0, 0, 0, 0, 0, 0, 0, 0, 0, 0, 0, 1, 0, 0, 0, 0, 0, 0, 0, 0, 0, 0, 0, 0, 0, 0, 0, 0, 0, 0, 0, 0, 0, 0, 0, 0, 0, 0, 0, 0, 0, 0, 0, 0, 0, 0, 0, 0, 0, 0, 0, 0, 0, 0, 0, 0, 0, 0, 0, 0, 0, 0, 0, 0, 0, 0, 0, 0, 0, 0, 0, 0, 0, 0, 0, 0, 0, 0, 0, 0, 0, 0, 0, 0, 0, 0, 0])
me_cube.materials.append(mat_stoneskin)
me_cube.materials.append(mat_moss)
me_cube.use_remesh_preserve_volume = False
me_cube.use_remesh_preserve_attributes = False
me_cube.use_mirror_vertex_groups = False
me_cube.update()
arm_armature = bpy.data.armatures.new('Armature')  # bones are not reproduced

# ---- objects
ob_plane = bpy.data.objects.new('Plane', me_plane)
ob_armature = bpy.data.objects.new('Armature', arm_armature)
ob_cube = bpy.data.objects.new('Cube', me_cube)
ob_lamp = bpy.data.objects.new('Lamp', light_lamp)
ob_camera = bpy.data.objects.new('Camera', cam_camera)

# ---- transforms, parenting, visibility, modifiers, constraints
ob_plane.location = (-0.008831, -0.157, -2.696)
ob_plane.scale = (7.4, 7.4, 7.4)
ob_plane.hide_viewport = True
ob_plane.lineart.crease_threshold = 0.0
ob_armature.location = (0.0, 0.0, 0.0)
ob_armature.show_in_front = True
ob_armature.lineart.crease_threshold = 0.0
ob_cube.parent = ob_armature
ob_cube.location = (0.0, 0.0, 0.0)
ob_cube.lock_rotations_4d = False
ob_cube.empty_display_type = 'ARROWS'
ob_cube.lineart.crease_threshold = 0.0
_vg = ob_cube.vertex_groups.new(name='hips')
_vg.add([0, 1, 4, 5, 6, 7, 9, 10, 17, 18, 20, 21, 26, 27, 242, 243, 246, 247, 248, 249, 251, 252, 259, 260, 262, 263, 268, 269, 310, 311, 315, 316, 320, 321, 562, 563, 564, 565, 566, 567, 568, 569, 570, 571, 572, 573, 574, 575, 604, 605, 606, 607, 608, 609, 610, 611, 612, 613, 614, 615, 616, 617, 618, 619, 620, 621, 622, 623, 624, 625, 626, 627, 628, 629, 630, 631], 1.0, 'REPLACE')
_vg = ob_cube.vertex_groups.new(name='chest')
_vg.add([2, 3, 7, 8, 11, 12, 13, 14, 15, 16, 17, 19, 21, 22, 23, 24, 25, 28, 29, 30, 31, 32, 33, 34, 35, 36, 37, 38, 39, 40, 41, 42, 43, 44, 45, 46, 47, 48, 49, 50, 51, 52, 53, 54, 55, 56, 57, 58, 59, 60, 61, 62, 63, 65, 67, 69, 71, 73, 75, 77, 79, 80, 81, 82, 83, 84, 85, 244, 245, 250, 252, 253, 254, 255, 256, 257, 258, 259, 261, 262, 264, 265, 266, 267, 270, 271, 272, 273, 274, 275, 276, 277, 278, 279, 280, 281, 282, 283, 284, 285, 286, 287, 288, 289, 290, 291, 292, 293, 294, 295, 296, 297, 298, 299, 300, 301, 302, 303, 304, 305, 306, 307, 308, 309, 312, 313, 314, 316, 317, 318, 319, 322, 323, 324, 325, 326, 327, 328, 329, 330, 331, 333, 335, 337, 339, 341, 343, 345, 347, 348, 349, 350, 351, 352, 353, 510, 511, 512, 513, 514, 515, 516, 517, 518, 519, 520, 521, 522, 523, 524, 525, 526, 527, 528, 529, 530, 531, 532, 533, 534, 535, 536, 537, 538, 539, 540, 541, 542, 543, 544, 545, 546, 547, 548, 549, 550, 551, 552, 553, 554, 555, 556, 557, 558, 559, 560, 561, 562, 564, 567, 569, 570, 573, 574, 576, 577, 578, 579, 580, 581, 582, 583, 584, 585, 586, 587, 588, 589, 590, 591, 592, 593, 594, 595, 596, 597, 598, 599, 600, 601, 602, 603], 1.0, 'REPLACE')
_vg = ob_cube.vertex_groups.new(name='upperarm.L')
_vg.add([62, 63, 64, 66, 68, 70, 72, 74, 76, 78, 80, 81, 82, 83, 84, 85, 86, 87, 88, 89, 90, 91, 92, 93, 94, 95, 96, 97, 98, 99, 100, 101, 102, 103, 104, 105, 106, 107, 108, 109, 110, 111], 1.0, 'REPLACE')
_vg = ob_cube.vertex_groups.new(name='arm.L')
_vg.add([112, 113, 114, 115, 116, 117, 118, 119, 120, 121, 122, 123, 124, 125, 126, 127, 128, 129, 130, 131, 132, 133, 134, 135, 136, 137, 138, 139, 140, 141, 142, 143, 144, 145, 146, 147, 148, 149, 150, 151], 1.0, 'REPLACE')
_vg = ob_cube.vertex_groups.new(name='upperleg.L')
_vg.add([152, 153, 154, 156, 158, 160, 162, 164, 166, 168, 170, 171, 172, 173, 174, 175, 176, 177, 178, 179, 180, 181, 182, 183, 184, 185, 186, 187, 188, 189, 190, 191, 192, 193, 194, 195, 196, 197, 198, 199, 200, 201], 1.0, 'REPLACE')
_vg = ob_cube.vertex_groups.new(name='leg.L')
_vg.add([202, 203, 204, 205, 206, 207, 208, 209, 210, 211, 212, 213, 214, 215, 216, 217, 218, 219, 220, 221, 222, 223, 224, 225, 226, 227, 228, 229, 230, 231, 232, 233, 234, 235, 236, 237, 238, 239, 240, 241], 1.0, 'REPLACE')
_vg = ob_cube.vertex_groups.new(name='upperarm.R')
_vg.add([330, 331, 332, 334, 336, 338, 340, 342, 344, 346, 348, 349, 350, 351, 352, 353, 354, 355, 356, 357, 358, 359, 360, 361, 362, 363, 364, 365, 366, 367, 368, 369, 370, 371, 372, 373, 374, 375, 376, 377, 378, 379], 1.0, 'REPLACE')
_vg = ob_cube.vertex_groups.new(name='arm.R')
_vg.add([380, 381, 382, 383, 384, 385, 386, 387, 388, 389, 390, 391, 392, 393, 394, 395, 396, 397, 398, 399, 400, 401, 402, 403, 404, 405, 406, 407, 408, 409, 410, 411, 412, 413, 414, 415, 416, 417, 418, 419], 1.0, 'REPLACE')
_vg = ob_cube.vertex_groups.new(name='upperleg.R')
_vg.add([420, 421, 422, 423, 424, 425, 426, 427, 428, 429, 430, 431, 432, 433, 434, 435, 436, 437, 438, 439, 440, 441, 442, 443, 444, 445, 446, 447, 448, 449, 450, 451, 452, 453, 454, 455, 456, 457, 458, 459, 460, 461, 462, 463, 464, 465, 466, 467, 468, 469], 1.0, 'REPLACE')
_vg = ob_cube.vertex_groups.new(name='leg.R')
_vg.add([470, 471, 472, 473, 474, 475, 476, 477, 478, 479, 480, 481, 482, 483, 484, 485, 486, 487, 488, 489, 490, 491, 492, 493, 494, 495, 496, 497, 498, 499, 500, 501, 502, 503, 504, 505, 506, 507, 508, 509], 1.0, 'REPLACE')
_m = ob_cube.modifiers.new('Armature', 'ARMATURE')
_m.object = ob_armature
ob_lamp.location = (-1.31, -2.905, 5.904)
ob_lamp.rotation_euler = (0.6503, 0.05522, 1.866)
ob_lamp.lock_rotations_4d = False
ob_lamp.empty_display_type = 'ARROWS'
ob_lamp.color = (0.0, 0.0, 0.0, 0.0)
ob_lamp.lineart.crease_threshold = 0.0
ob_camera.location = (4.33, -7.598, 4.556)
ob_camera.rotation_euler = (1.057, 1.477e-08, 0.532)
ob_camera.lock_rotations_4d = False
ob_camera.empty_display_type = 'ARROWS'
ob_camera.color = (0.0, 0.0, 0.0, 0.0)
ob_camera.display_type = 'WIRE'
ob_camera.lineart.crease_threshold = 0.0

# ---- collection membership
col_collection_1.objects.link(ob_plane)
col_collection_1.objects.link(ob_armature)
col_collection_1.objects.link(ob_cube)
col_collection_1.objects.link(ob_lamp)
col_collection_1.objects.link(ob_camera)

# ---- scene / render settings (as saved in the file)
scene.camera = ob_camera
scene.frame_start = 1; scene.frame_end = 60; scene.frame_set(32)
scene.render.engine = 'BLENDER_EEVEE_NEXT'
scene.render.resolution_percentage = 50
scene.render.dither_intensity = 0.0
scene.cycles.use_denoising = False
scene.cycles.samples = 128
scene.cycles.sampling_pattern = 'TABULATED_SOBOL'
scene.cycles.use_adaptive_sampling = False
scene.cycles.use_light_tree = False
scene.cycles.blur_glossy = 0.0
scene.cycles.sample_clamp_indirect = 0.0
scene.view_settings.view_transform = 'Standard'
bpy.context.view_layer.update()
